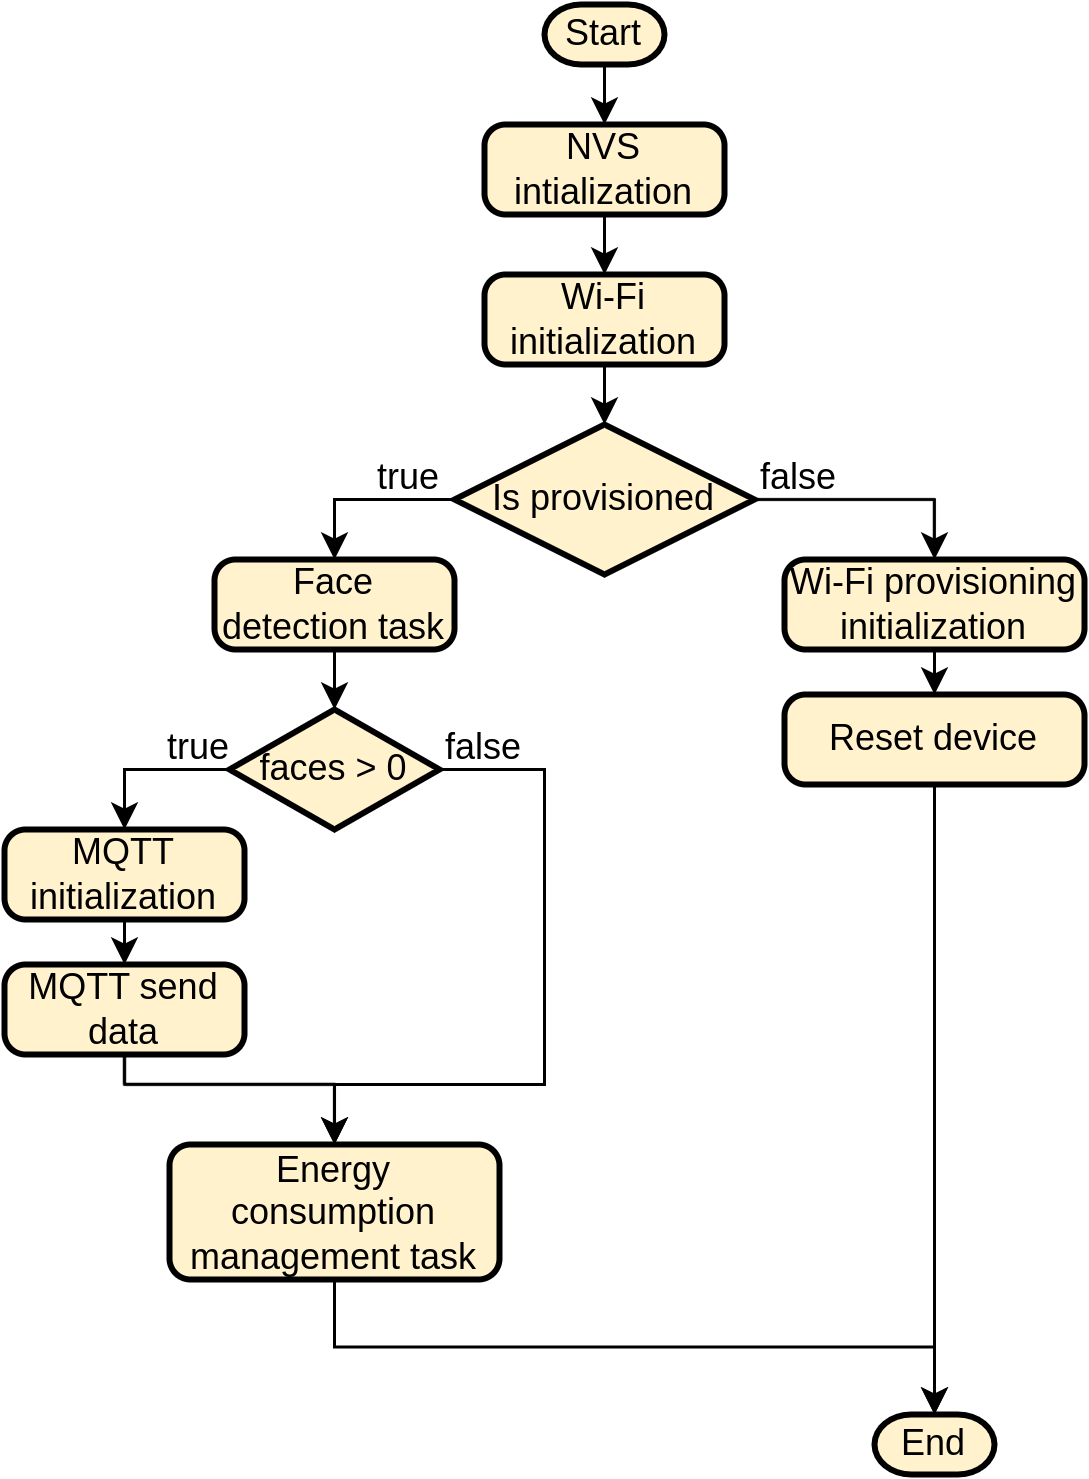

The diagram above was exported from draw.io. Its source (the exported page's mxGraphModel, read from the mxfile embedded in the PNG):
<mxGraphModel dx="753" dy="993" grid="1" gridSize="10" guides="1" tooltips="1" connect="1" arrows="1" fold="1" page="1" pageScale="1" pageWidth="850" pageHeight="1100" math="1" shadow="0">
  <root>
    <mxCell id="0" />
    <mxCell id="1" parent="0" />
    <mxCell id="2" style="edgeStyle=orthogonalEdgeStyle;rounded=0;orthogonalLoop=1;jettySize=auto;html=1;exitX=0.5;exitY=1;exitDx=0;exitDy=0;exitPerimeter=0;entryX=0.5;entryY=0;entryDx=0;entryDy=0;" edge="1" source="3" target="5" parent="1">
      <mxGeometry relative="1" as="geometry" />
    </mxCell>
    <mxCell id="3" value="Start" style="strokeWidth=2;html=1;shape=mxgraph.flowchart.terminator;whiteSpace=wrap;fillColor=#fff2cc;strokeColor=default;" vertex="1" parent="1">
      <mxGeometry x="1700" y="1650" width="40" height="20" as="geometry" />
    </mxCell>
    <mxCell id="4" style="edgeStyle=orthogonalEdgeStyle;rounded=0;orthogonalLoop=1;jettySize=auto;html=1;exitX=0.5;exitY=1;exitDx=0;exitDy=0;entryX=0.5;entryY=0;entryDx=0;entryDy=0;" edge="1" source="5" target="7" parent="1">
      <mxGeometry relative="1" as="geometry" />
    </mxCell>
    <mxCell id="5" value="NVS intialization" style="rounded=1;whiteSpace=wrap;html=1;absoluteArcSize=1;arcSize=14;strokeWidth=2;fillColor=#fff2cc;strokeColor=default;" vertex="1" parent="1">
      <mxGeometry x="1680" y="1690" width="80" height="30" as="geometry" />
    </mxCell>
    <mxCell id="6" style="edgeStyle=orthogonalEdgeStyle;rounded=0;orthogonalLoop=1;jettySize=auto;html=1;exitX=0.5;exitY=1;exitDx=0;exitDy=0;entryX=0.5;entryY=0;entryDx=0;entryDy=0;entryPerimeter=0;" edge="1" source="7" target="10" parent="1">
      <mxGeometry relative="1" as="geometry" />
    </mxCell>
    <mxCell id="7" value="Wi-Fi initialization" style="rounded=1;whiteSpace=wrap;html=1;absoluteArcSize=1;arcSize=14;strokeWidth=2;fillColor=#fff2cc;strokeColor=default;" vertex="1" parent="1">
      <mxGeometry x="1680" y="1740" width="80" height="30" as="geometry" />
    </mxCell>
    <mxCell id="8" style="edgeStyle=orthogonalEdgeStyle;rounded=0;orthogonalLoop=1;jettySize=auto;html=1;exitX=1;exitY=0.5;exitDx=0;exitDy=0;exitPerimeter=0;entryX=0.5;entryY=0;entryDx=0;entryDy=0;" edge="1" source="10" target="12" parent="1">
      <mxGeometry relative="1" as="geometry" />
    </mxCell>
    <mxCell id="9" style="edgeStyle=orthogonalEdgeStyle;rounded=0;orthogonalLoop=1;jettySize=auto;html=1;exitX=0;exitY=0.5;exitDx=0;exitDy=0;exitPerimeter=0;entryX=0.5;entryY=0;entryDx=0;entryDy=0;" edge="1" source="10" target="16" parent="1">
      <mxGeometry relative="1" as="geometry" />
    </mxCell>
    <mxCell id="10" value="Is provisioned" style="strokeWidth=2;html=1;shape=mxgraph.flowchart.decision;whiteSpace=wrap;fillColor=#fff2cc;strokeColor=default;" vertex="1" parent="1">
      <mxGeometry x="1670" y="1790" width="100" height="50" as="geometry" />
    </mxCell>
    <mxCell id="11" style="edgeStyle=orthogonalEdgeStyle;rounded=0;orthogonalLoop=1;jettySize=auto;html=1;exitX=0.5;exitY=1;exitDx=0;exitDy=0;entryX=0.5;entryY=0;entryDx=0;entryDy=0;" edge="1" source="12" target="24" parent="1">
      <mxGeometry relative="1" as="geometry" />
    </mxCell>
    <mxCell id="12" value="Wi-Fi provisioning initialization" style="rounded=1;whiteSpace=wrap;html=1;absoluteArcSize=1;arcSize=14;strokeWidth=2;fillColor=#fff2cc;strokeColor=default;" vertex="1" parent="1">
      <mxGeometry x="1780" y="1835" width="100" height="30" as="geometry" />
    </mxCell>
    <mxCell id="13" style="edgeStyle=orthogonalEdgeStyle;rounded=0;orthogonalLoop=1;jettySize=auto;html=1;exitX=0.5;exitY=1;exitDx=0;exitDy=0;entryX=0.5;entryY=0;entryDx=0;entryDy=0;entryPerimeter=0;" edge="1" source="14" target="22" parent="1">
      <mxGeometry relative="1" as="geometry" />
    </mxCell>
    <mxCell id="14" value="Energy consumption management task" style="rounded=1;whiteSpace=wrap;html=1;absoluteArcSize=1;arcSize=14;strokeWidth=2;fillColor=#fff2cc;strokeColor=default;" vertex="1" parent="1">
      <mxGeometry x="1575" y="2030" width="110" height="45" as="geometry" />
    </mxCell>
    <mxCell id="15" style="edgeStyle=orthogonalEdgeStyle;rounded=0;orthogonalLoop=1;jettySize=auto;html=1;exitX=0.5;exitY=1;exitDx=0;exitDy=0;entryX=0.5;entryY=0;entryDx=0;entryDy=0;entryPerimeter=0;" edge="1" source="16" target="19" parent="1">
      <mxGeometry relative="1" as="geometry" />
    </mxCell>
    <mxCell id="16" value="Face detection task" style="rounded=1;whiteSpace=wrap;html=1;absoluteArcSize=1;arcSize=14;strokeWidth=2;fillColor=#fff2cc;strokeColor=default;" vertex="1" parent="1">
      <mxGeometry x="1590" y="1835" width="80" height="30" as="geometry" />
    </mxCell>
    <mxCell id="17" style="edgeStyle=orthogonalEdgeStyle;rounded=0;orthogonalLoop=1;jettySize=auto;html=1;exitX=0;exitY=0.5;exitDx=0;exitDy=0;exitPerimeter=0;entryX=0.5;entryY=0;entryDx=0;entryDy=0;" edge="1" source="19" target="30" parent="1">
      <mxGeometry relative="1" as="geometry" />
    </mxCell>
    <mxCell id="18" style="edgeStyle=orthogonalEdgeStyle;rounded=0;orthogonalLoop=1;jettySize=auto;html=1;exitX=1;exitY=0.5;exitDx=0;exitDy=0;exitPerimeter=0;entryX=0.5;entryY=0;entryDx=0;entryDy=0;" edge="1" source="19" target="14" parent="1">
      <mxGeometry relative="1" as="geometry">
        <Array as="points">
          <mxPoint x="1700" y="1905" />
          <mxPoint x="1700" y="2010" />
          <mxPoint x="1630" y="2010" />
        </Array>
      </mxGeometry>
    </mxCell>
    <mxCell id="19" value="faces &amp;gt; 0" style="strokeWidth=2;html=1;shape=mxgraph.flowchart.decision;whiteSpace=wrap;fillColor=#fff2cc;strokeColor=default;" vertex="1" parent="1">
      <mxGeometry x="1595" y="1885" width="70" height="40" as="geometry" />
    </mxCell>
    <mxCell id="20" style="edgeStyle=orthogonalEdgeStyle;rounded=0;orthogonalLoop=1;jettySize=auto;html=1;exitX=0.5;exitY=1;exitDx=0;exitDy=0;entryX=0.5;entryY=0;entryDx=0;entryDy=0;" edge="1" source="21" target="14" parent="1">
      <mxGeometry relative="1" as="geometry">
        <Array as="points">
          <mxPoint x="1560" y="2010" />
          <mxPoint x="1630" y="2010" />
        </Array>
      </mxGeometry>
    </mxCell>
    <mxCell id="21" value="MQTT send data" style="rounded=1;whiteSpace=wrap;html=1;absoluteArcSize=1;arcSize=14;strokeWidth=2;fillColor=#fff2cc;strokeColor=default;" vertex="1" parent="1">
      <mxGeometry x="1520" y="1970" width="80" height="30" as="geometry" />
    </mxCell>
    <mxCell id="22" value="End" style="strokeWidth=2;html=1;shape=mxgraph.flowchart.terminator;whiteSpace=wrap;fillColor=#fff2cc;strokeColor=default;" vertex="1" parent="1">
      <mxGeometry x="1810" y="2120" width="40" height="20" as="geometry" />
    </mxCell>
    <mxCell id="23" style="edgeStyle=orthogonalEdgeStyle;rounded=0;orthogonalLoop=1;jettySize=auto;html=1;exitX=0.5;exitY=1;exitDx=0;exitDy=0;entryX=0.5;entryY=0;entryDx=0;entryDy=0;entryPerimeter=0;" edge="1" source="24" target="22" parent="1">
      <mxGeometry relative="1" as="geometry" />
    </mxCell>
    <mxCell id="24" value="Reset device" style="rounded=1;whiteSpace=wrap;html=1;absoluteArcSize=1;arcSize=14;strokeWidth=2;fillColor=#fff2cc;strokeColor=default;" vertex="1" parent="1">
      <mxGeometry x="1780" y="1880" width="100" height="30" as="geometry" />
    </mxCell>
    <mxCell id="25" value="false" style="text;html=1;strokeColor=none;fillColor=none;align=center;verticalAlign=middle;whiteSpace=wrap;rounded=0;" vertex="1" parent="1">
      <mxGeometry x="1665" y="1893" width="30" height="10" as="geometry" />
    </mxCell>
    <mxCell id="26" value="true" style="text;html=1;strokeColor=none;fillColor=none;align=center;verticalAlign=middle;whiteSpace=wrap;rounded=0;" vertex="1" parent="1">
      <mxGeometry x="1640" y="1803" width="30" height="10" as="geometry" />
    </mxCell>
    <mxCell id="27" value="false" style="text;html=1;strokeColor=none;fillColor=none;align=center;verticalAlign=middle;whiteSpace=wrap;rounded=0;" vertex="1" parent="1">
      <mxGeometry x="1770" y="1803" width="30" height="10" as="geometry" />
    </mxCell>
    <mxCell id="28" value="true" style="text;html=1;strokeColor=none;fillColor=none;align=center;verticalAlign=middle;whiteSpace=wrap;rounded=0;" vertex="1" parent="1">
      <mxGeometry x="1570" y="1893" width="30" height="10" as="geometry" />
    </mxCell>
    <mxCell id="29" style="edgeStyle=orthogonalEdgeStyle;rounded=0;orthogonalLoop=1;jettySize=auto;html=1;exitX=0.5;exitY=1;exitDx=0;exitDy=0;entryX=0.5;entryY=0;entryDx=0;entryDy=0;" edge="1" source="30" target="21" parent="1">
      <mxGeometry relative="1" as="geometry" />
    </mxCell>
    <mxCell id="30" value="MQTT initialization" style="rounded=1;whiteSpace=wrap;html=1;absoluteArcSize=1;arcSize=14;strokeWidth=2;fillColor=#fff2cc;strokeColor=default;" vertex="1" parent="1">
      <mxGeometry x="1520" y="1925" width="80" height="30" as="geometry" />
    </mxCell>
  </root>
</mxGraphModel>